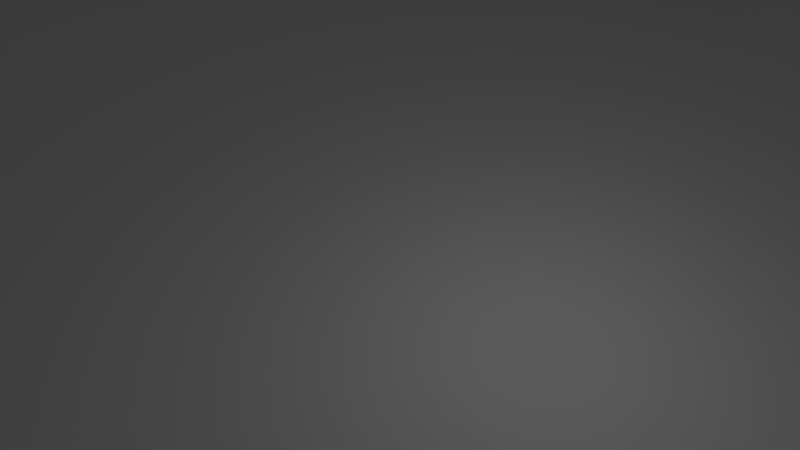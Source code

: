 # Source: AImovement.blend  (saved by Blender 2.79.0; exported with 4.5.12 LTS)
import bpy
from mathutils import Matrix  # noqa: F401  (used for matrix-valued properties, if any)

bpy.ops.wm.read_factory_settings(use_empty=True)
scene = bpy.context.scene
scene.name = 'Scene'

# ---- collections
col_collection_1 = bpy.data.collections.new('Collection 1'); scene.collection.children.link(col_collection_1)

# ---- world
world_world = bpy.data.worlds.new('World'); scene.world = world_world
world_world.color = (0.05088, 0.05088, 0.05088)
world_world.use_sun_shadow = False
world_world.sun_shadow_jitter_overblur = 0.0
world_world.cycles.sampling_method = 'MANUAL'

# ---- cameras
cam_camera = bpy.data.cameras.new('Camera')
cam_camera.clip_end = 100.0
cam_camera.lens = 35.0
cam_camera.sensor_width = 32.0
cam_camera.sensor_height = 18.0
cam_camera.ortho_scale = 7.314
cam_camera.dof.focus_distance = 0.0
cam_camera.dof.aperture_fstop = 128.0

# ---- lights
light_lamp = bpy.data.lights.new('Lamp', 'POINT')
light_lamp.transmission_factor = 0.0
light_lamp.cutoff_distance = 30.0
light_lamp.energy = 100.0
light_lamp.shadow_buffer_clip_start = 1.001
light_lamp.shadow_soft_size = 0.1
light_lamp.shadow_maximum_resolution = 0.006
light_lamp.use_absolute_resolution = True

# ---- meshes
me_navmesh = bpy.data.meshes.new('Navmesh')
me_navmesh.from_pydata([(-29.51, -29.64, 0.2), (-29.51, -22.44, 0.2), (-29.51, -14.94, 0.2), (-29.51, -7.439, 0.2), (-29.51, 0.06097, 0.2), (-29.51, 7.261, 0.2), (-29.51, 14.76, 0.2), (-29.51, 22.26, 0.2), (-29.51, 29.76, 0.2), (-22.31, 29.76, 0.2), (-14.81, 29.76, 0.2), (-7.607, 29.76, 0.2), (-0.1065, 29.76, 0.2), (7.093, 29.76, 0.2), (14.59, 29.76, 0.2), (22.09, 29.76, 0.2), (29.59, 29.76, 0.2), (29.59, 22.26, 0.2), (29.59, 14.76, 0.2), (29.59, 7.261, 0.2), (29.59, 0.06097, 0.2), (29.59, -7.439, 0.2), (29.59, -14.94, 0.2), (29.59, -22.44, 0.2), (29.59, -29.64, 0.2), (22.09, -29.64, 0.2), (14.59, -29.64, 0.2), (7.093, -29.64, 0.2), (-0.1065, -29.64, 0.2), (-7.607, -29.64, 0.2), (-14.81, -29.64, 0.2), (-22.31, -29.64, 0.2)], [], [(1, 0, 31), (9, 8, 7), (25, 24, 23), (17, 16, 15), (2, 1, 30), (30, 1, 31), (6, 10, 7), (7, 10, 9), (26, 25, 22), (22, 25, 23), (17, 15, 14), (20, 28, 21), (21, 28, 27), (12, 19, 13), (13, 19, 18), (28, 20, 4), (4, 20, 19), (4, 19, 12), (4, 12, 11), (13, 18, 14), (14, 18, 17), (3, 2, 29), (29, 2, 30), (5, 11, 6), (6, 11, 10), (27, 26, 21), (21, 26, 22), (4, 3, 28), (28, 3, 29), (11, 5, 4)])
me_navmesh.use_remesh_preserve_volume = False
me_navmesh.use_remesh_preserve_attributes = False
me_navmesh.use_mirror_vertex_groups = False
me_navmesh.update()
me_cube_000 = bpy.data.meshes.new('Cube.000')
me_cube_000.from_pydata([(-1.0, -1.0, -1.0), (-1.0, -1.0, 1.0), (-1.0, 1.0, -1.0), (-1.0, 1.0, 1.0), (1.0, -1.0, -1.0), (1.0, -1.0, 1.0), (1.0, 1.0, -1.0), (1.0, 1.0, 1.0)], [], [(0, 1, 3, 2), (2, 3, 7, 6), (6, 7, 5, 4), (4, 5, 1, 0), (2, 6, 4, 0), (7, 3, 1, 5)])
me_cube_000.use_remesh_preserve_volume = False
me_cube_000.use_remesh_preserve_attributes = False
me_cube_000.use_mirror_vertex_groups = False
me_cube_000.update()
me_cube_001 = bpy.data.meshes.new('Cube.001')
me_cube_001.from_pydata([(-1.0, -1.0, -1.0), (-1.0, -1.0, 1.0), (-1.0, 1.0, -1.0), (-1.0, 1.0, 1.0), (1.0, -1.0, -1.0), (1.0, -1.0, 1.0), (1.0, 1.0, -1.0), (1.0, 1.0, 1.0)], [], [(0, 1, 3, 2), (2, 3, 7, 6), (6, 7, 5, 4), (4, 5, 1, 0), (2, 6, 4, 0), (7, 3, 1, 5)])
me_cube_001.use_remesh_preserve_volume = False
me_cube_001.use_remesh_preserve_attributes = False
me_cube_001.use_mirror_vertex_groups = False
me_cube_001.update()
me_plane = bpy.data.meshes.new('Plane')
me_plane.from_pydata([(-1.0, -1.0, 0.0), (1.0, -1.0, 0.0), (-1.0, 1.0, 0.0), (1.0, 1.0, 0.0)], [], [(0, 1, 3, 2)])
me_plane.use_remesh_preserve_volume = False
me_plane.use_remesh_preserve_attributes = False
me_plane.use_mirror_vertex_groups = False
me_plane.update()

# ---- objects
ob_navmesh = bpy.data.objects.new('Navmesh', me_navmesh)
ob_zombie = bpy.data.objects.new('Zombie', me_cube_000)
ob_human = bpy.data.objects.new('Human', me_cube_001)
ob_plane = bpy.data.objects.new('Plane', me_plane)
ob_lamp = bpy.data.objects.new('Lamp', light_lamp)
ob_camera = bpy.data.objects.new('Camera', cam_camera)

# ---- transforms, parenting, visibility, modifiers, constraints
ob_navmesh.location = (0.0, 0.0, 0.0)
ob_navmesh.lineart.crease_threshold = 0.0
ob_zombie.location = (-2.35, 14.67, 2.187)
ob_zombie.lineart.crease_threshold = 0.0
ob_human.location = (2.744, -13.97, 5.179)
ob_human.rotation_euler = (0.0, -0.0, -1.737)
ob_human.lineart.crease_threshold = 0.0
ob_plane.location = (0.0, 0.0, 0.0)
ob_plane.scale = (30.41, 30.54, 8.901)
ob_plane.lineart.crease_threshold = 0.0
ob_lamp.location = (4.076, 1.005, 5.904)
ob_lamp.rotation_euler = (0.6503, 0.05522, 1.866)
ob_lamp.lock_rotations_4d = False
ob_lamp.empty_display_type = 'ARROWS'
ob_lamp.color = (0.0, 0.0, 0.0, 0.0)
ob_lamp.lineart.crease_threshold = 0.0
ob_camera.location = (9.372, -7.342, 11.83)
ob_camera.rotation_euler = (0.8312, -0.0, 0.8149)
ob_camera.scale = (1.0, 0.8574, 1.0)
ob_camera.lock_rotations_4d = False
ob_camera.empty_display_type = 'ARROWS'
ob_camera.color = (0.0, 0.0, 0.0, 0.0)
ob_camera.display_type = 'WIRE'
ob_camera.lineart.crease_threshold = 0.0

# ---- collection membership
col_collection_1.objects.link(ob_navmesh)
col_collection_1.objects.link(ob_zombie)
col_collection_1.objects.link(ob_human)
col_collection_1.objects.link(ob_plane)
col_collection_1.objects.link(ob_lamp)
col_collection_1.objects.link(ob_camera)

# ---- scene / render settings (as saved in the file)
scene.camera = ob_camera
scene.frame_start = 1; scene.frame_end = 250; scene.frame_set(1)
scene.render.engine = 'BLENDER_EEVEE_NEXT'
scene.render.resolution_percentage = 50
scene.render.dither_intensity = 0.0
scene.cycles.use_denoising = False
scene.cycles.samples = 128
scene.cycles.sampling_pattern = 'TABULATED_SOBOL'
scene.cycles.use_adaptive_sampling = False
scene.cycles.use_light_tree = False
scene.cycles.blur_glossy = 0.0
scene.cycles.sample_clamp_indirect = 0.0
scene.view_settings.view_transform = 'Standard'
bpy.context.view_layer.update()
